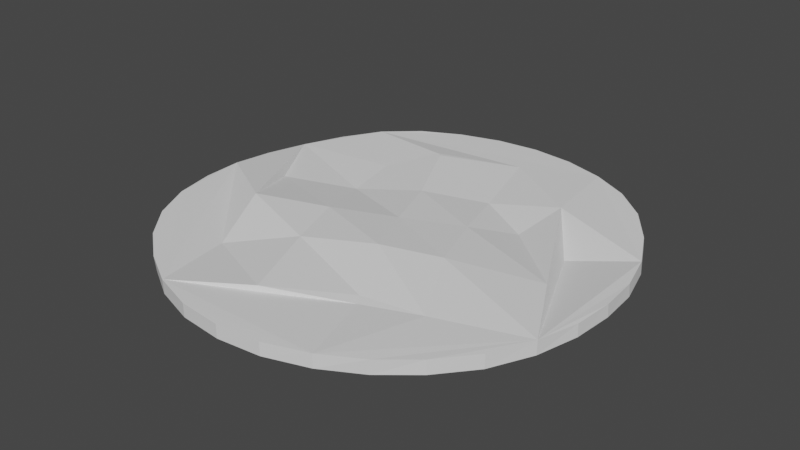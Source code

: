 # Source: water.blend  (saved by Blender 2.81.16; exported with 4.5.12 LTS)
import bpy
from mathutils import Matrix  # noqa: F401  (used for matrix-valued properties, if any)

bpy.ops.wm.read_factory_settings(use_empty=True)
scene = bpy.context.scene
scene.name = 'Scene'

# ---- collections
col_collection = bpy.data.collections.new('Collection'); scene.collection.children.link(col_collection)

# ---- world
world_world = bpy.data.worlds.new('World'); scene.world = world_world
world_world.use_nodes = True; world_world.node_tree.nodes.clear()
_N = world_world.node_tree.nodes; _L = world_world.node_tree.links
n0 = _N.new('ShaderNodeOutputWorld'); n0.name = 'World Output'; n0.location = (300, 300)
n1 = _N.new('ShaderNodeBackground'); n1.name = 'Background'; n1.location = (10, 300)
n1.inputs[0].default_value = (0.05088, 0.05088, 0.05088, 1.0)
_L.new(n1.outputs[0], n0.inputs[0])
n0.is_active_output = True
world_world.color = (0.05088, 0.05088, 0.05088)
world_world.use_sun_shadow = False
world_world.sun_shadow_jitter_overblur = 0.0

# ---- meshes
me_cylinder = bpy.data.meshes.new('Cylinder')
me_cylinder.from_pydata([(-4.284e-08, 1.271, -0.03879), (-4.284e-08, 1.27, 0.03473), (0.2481, 1.246, -0.03883), (0.248, 1.245, 0.03483), (0.4856, 1.175, -0.03857), (0.4852, 1.174, 0.03539), (0.7066, 1.057, -0.03626), (0.7061, 1.056, 0.03781), (0.8957, 0.8947, -0.03716), (0.8943, 0.893, 0.03638), (1.044, 0.6958, -0.04645), (1.041, 0.6933, 0.02584), (1.154, 0.4734, -0.0527), (1.151, 0.4711, 0.01897), (1.221, 0.2371, -0.04867), (1.217, 0.2353, 0.02298), (1.244, -0.001883, -0.03941), (1.241, -0.002236, 0.03163), (1.229, -0.2402, -0.03583), (1.227, -0.239, 0.03551), (1.168, -0.4788, -0.03615), (1.17, -0.4791, 0.0453), (1.054, -0.7044, -0.03895), (1.057, -0.707, 0.04249), (0.8918, -0.8981, -0.03831), (0.8939, -0.9006, 0.04244), (0.6995, -1.044, -0.04506), (0.705, -1.05, 0.03871), (0.4892, -1.17, -0.03889), (0.4911, -1.172, 0.04018), (0.249, -1.25, -0.03745), (0.2497, -1.251, 0.03871), (-4.576e-07, -1.275, -0.03746), (-4.582e-07, -1.275, 0.03868), (-0.249, -1.25, -0.03745), (-0.2498, -1.251, 0.03968), (-0.489, -1.17, -0.03928), (-0.4912, -1.172, 0.04036), (-0.6995, -1.044, -0.04506), (-0.7053, -1.05, 0.03905), (-0.8914, -0.8977, -0.03881), (-0.8941, -0.9009, 0.04274), (-1.054, -0.7043, -0.0392), (-1.057, -0.7072, 0.04276), (-1.169, -0.4792, -0.03493), (-1.169, -0.4786, 0.04188), (-1.229, -0.2402, -0.03587), (-1.227, -0.239, 0.03551), (-1.244, -0.001882, -0.03941), (-1.241, -0.002238, 0.03251), (-1.221, 0.2371, -0.04867), (-1.217, 0.2353, 0.02298), (-1.154, 0.4734, -0.0527), (-1.151, 0.4711, 0.01897), (-1.044, 0.6958, -0.04645), (-1.041, 0.6933, 0.02584), (-0.8957, 0.8947, -0.0372), (-0.8943, 0.893, 0.03637), (-0.7066, 1.057, -0.03626), (-0.706, 1.056, 0.03779), (-0.4856, 1.175, -0.03854), (-0.4852, 1.174, 0.03537), (-0.2481, 1.246, -0.03883), (-0.248, 1.245, 0.03473), (-0.3393, 0.7706, 0.07183), (-0.7349, -0.3256, 0.1073), (0.3139, -0.6729, 0.03111), (0.509, 0.3449, 0.003449), (-0.004019, -0.007321, 0.07599), (0.07177, 0.99, 0.03752), (-0.9061, 0.05514, 0.02344), (-0.07523, -0.9465, 0.06119), (0.9454, -0.06073, 0.05263), (0.4737, -0.2407, 0.1026), (-0.5426, 0.5298, 0.03013), (-0.5901, -0.7082, 0.01072), (0.6745, -0.6335, 0.04155), (0.5547, 0.6743, 0.04889), (-0.5022, 0.2178, 0.006922), (0.3287, 0.1391, 0.0718), (0.2025, 0.5074, 0.02694), (-0.1396, 0.3507, 0.05688), (0.1518, -0.3493, 0.1117), (-0.3574, -0.1551, 0.0809), (-0.2475, -0.4869, 0.07634), (0.7991, 0.3289, -0.04212), (0.3492, -0.7261, 0.02196), (-0.7342, -0.3254, 0.107), (-0.3707, 0.7888, 0.07026)], [], [(1, 2, 0), (3, 4, 2), (5, 6, 4), (7, 8, 6), (9, 10, 8), (11, 12, 10), (13, 14, 12), (15, 16, 14), (17, 18, 16), (19, 20, 18), (21, 22, 20), (23, 24, 22), (25, 26, 24), (27, 28, 26), (29, 30, 28), (31, 32, 30), (33, 34, 32), (35, 36, 34), (37, 38, 36), (39, 40, 38), (41, 42, 40), (43, 44, 42), (45, 46, 44), (47, 48, 46), (49, 50, 48), (51, 52, 50), (53, 54, 52), (55, 56, 54), (57, 58, 56), (59, 60, 58), (53, 70, 78), (61, 62, 60), (63, 0, 62), (62, 14, 30), (1, 3, 2), (3, 5, 4), (5, 7, 6), (7, 9, 8), (9, 11, 10), (11, 13, 12), (13, 15, 14), (15, 17, 16), (17, 19, 18), (19, 21, 20), (21, 23, 22), (23, 25, 24), (25, 27, 26), (27, 29, 28), (29, 31, 30), (31, 33, 32), (33, 35, 34), (35, 37, 36), (37, 39, 38), (39, 41, 40), (41, 43, 42), (43, 45, 44), (45, 47, 46), (47, 49, 48), (49, 51, 50), (51, 53, 52), (53, 55, 54), (55, 57, 56), (57, 59, 58), (59, 61, 60), (5, 3, 61), (3, 1, 61), (1, 63, 61), (61, 59, 57), (57, 55, 53), (53, 51, 49), (49, 47, 45), (45, 43, 41), (41, 39, 45), (39, 37, 45), (37, 35, 29), (35, 33, 29), (33, 31, 29), (29, 27, 21), (27, 25, 21), (25, 23, 21), (21, 19, 17), (17, 15, 21), (15, 13, 21), (13, 11, 9), (9, 7, 5), (61, 57, 5), (69, 88, 74, 64), (70, 87, 75, 65), (49, 45, 37), (13, 9, 5), (71, 86, 76, 66), (72, 85, 77, 67), (5, 69, 77), (61, 63, 62), (63, 1, 0), (62, 0, 2), (2, 4, 6), (6, 8, 10), (10, 12, 6), (12, 14, 6), (14, 16, 18), (18, 20, 14), (20, 22, 14), (22, 24, 26), (26, 28, 30), (30, 32, 34), (34, 36, 38), (38, 40, 42), (42, 44, 46), (46, 48, 54), (48, 50, 54), (50, 52, 54), (54, 56, 62), (56, 58, 62), (58, 60, 62), (62, 2, 14), (2, 6, 14), (22, 26, 14), (26, 30, 14), (30, 34, 46), (34, 38, 46), (38, 42, 46), (46, 54, 30), (54, 62, 30), (67, 79, 72), (67, 80, 79), (64, 74, 81), (68, 82, 73), (68, 83, 82), (65, 75, 84), (84, 71, 66), (84, 75, 71), (75, 37, 71), (82, 84, 66), (82, 83, 84), (83, 65, 84), (73, 76, 21), (73, 82, 76), (82, 66, 76), (81, 78, 68), (81, 74, 78), (74, 53, 78), (79, 81, 68), (79, 80, 81), (80, 64, 81), (72, 73, 21), (72, 79, 73), (79, 68, 73), (77, 80, 67), (77, 69, 80), (69, 64, 80), (21, 13, 85, 72), (13, 5, 77, 85), (37, 29, 86, 71), (29, 21, 76, 86), (53, 49, 87, 70), (49, 37, 75, 87), (5, 57, 88, 69), (57, 53, 74, 88), (78, 83, 68), (78, 70, 83), (70, 65, 83)])
_uv = me_cylinder.uv_layers.new(name='UVMap')
_uv.uv.foreach_set('vector', [1.0, 1.0, 0.9688, 0.5, 1.0, 0.5, 0.9688, 1.0, 0.9375, 0.5, 0.9688, 0.5, 0.9375, 1.0, 0.9062, 0.5, 0.9375, 0.5, 0.9062, 1.0, 0.875, 0.5, 0.9062, 0.5, 0.875, 1.0, 0.8438, 0.5, 0.875, 0.5, 0.8438, 1.0, 0.8125, 0.5, 0.8438, 0.5, 0.8125, 1.0, 0.7812, 0.5, 0.8125, 0.5, 0.7812, 1.0, 0.75, 0.5, 0.7812, 0.5, 0.75, 1.0, 0.7188, 0.5, 0.75, 0.5, 0.7188, 1.0, 0.6875, 0.5, 0.7188, 0.5, 0.6875, 1.0, 0.6562, 0.5, 0.6875, 0.5, 0.6562, 1.0, 0.625, 0.5, 0.6562, 0.5, 0.625, 1.0, 0.5938, 0.5, 0.625, 0.5, 0.5938, 1.0, 0.5625, 0.5, 0.5938, 0.5, 0.5625, 1.0, 0.5312, 0.5, 0.5625, 0.5, 0.5312, 1.0, 0.5, 0.5, 0.5312, 0.5, 0.5, 1.0, 0.4688, 0.5, 0.5, 0.5, 0.4688, 1.0, 0.4375, 0.5, 0.4688, 0.5, 0.4375, 1.0, 0.4062, 0.5, 0.4375, 0.5, 0.4062, 1.0, 0.375, 0.5, 0.4062, 0.5, 0.375, 1.0, 0.3438, 0.5, 0.375, 0.5, 0.3438, 1.0, 0.3125, 0.5, 0.3438, 0.5, 0.3125, 1.0, 0.2812, 0.5, 0.3125, 0.5, 0.2812, 1.0, 0.25, 0.5, 0.2812, 0.5, 0.25, 1.0, 0.2188, 0.5, 0.25, 0.5, 0.2188, 1.0, 0.1875, 0.5, 0.2188, 0.5, 0.1875, 1.0, 0.1562, 0.5, 0.1875, 0.5, 0.1562, 1.0, 0.125, 0.5, 0.1562, 0.5, 0.125, 1.0, 0.09375, 0.5, 0.125, 0.5, 0.09375, 1.0, 0.0625, 0.5, 0.09375, 0.5, 0.02827, 0.3418, 0.06074, 0.2635, 0.1391, 0.2959, 0.0625, 1.0, 0.03125, 0.5, 0.0625, 0.5, 0.03125, 1.0, 0.0, 0.5, 0.03125, 0.5, 0.7032, 0.4854, 0.9854, 0.2968, 0.7968, 0.01461, 1.0, 1.0, 0.9688, 1.0, 0.9688, 0.5, 0.9688, 1.0, 0.9375, 1.0, 0.9375, 0.5, 0.9375, 1.0, 0.9062, 1.0, 0.9062, 0.5, 0.9062, 1.0, 0.875, 1.0, 0.875, 0.5, 0.875, 1.0, 0.8438, 1.0, 0.8438, 0.5, 0.8438, 1.0, 0.8125, 1.0, 0.8125, 0.5, 0.8125, 1.0, 0.7812, 1.0, 0.7812, 0.5, 0.7812, 1.0, 0.75, 1.0, 0.75, 0.5, 0.75, 1.0, 0.7188, 1.0, 0.7188, 0.5, 0.7188, 1.0, 0.6875, 1.0, 0.6875, 0.5, 0.6875, 1.0, 0.6562, 1.0, 0.6562, 0.5, 0.6562, 1.0, 0.625, 1.0, 0.625, 0.5, 0.625, 1.0, 0.5938, 1.0, 0.5938, 0.5, 0.5938, 1.0, 0.5625, 1.0, 0.5625, 0.5, 0.5625, 1.0, 0.5312, 1.0, 0.5312, 0.5, 0.5312, 1.0, 0.5, 1.0, 0.5, 0.5, 0.5, 1.0, 0.4688, 1.0, 0.4688, 0.5, 0.4688, 1.0, 0.4375, 1.0, 0.4375, 0.5, 0.4375, 1.0, 0.4062, 1.0, 0.4062, 0.5, 0.4062, 1.0, 0.375, 1.0, 0.375, 0.5, 0.375, 1.0, 0.3438, 1.0, 0.3438, 0.5, 0.3438, 1.0, 0.3125, 1.0, 0.3125, 0.5, 0.3125, 1.0, 0.2812, 1.0, 0.2812, 0.5, 0.2812, 1.0, 0.25, 1.0, 0.25, 0.5, 0.25, 1.0, 0.2188, 1.0, 0.2188, 0.5, 0.2188, 1.0, 0.1875, 1.0, 0.1875, 0.5, 0.1875, 1.0, 0.1562, 1.0, 0.1562, 0.5, 0.1562, 1.0, 0.125, 1.0, 0.125, 0.5, 0.125, 1.0, 0.09375, 1.0, 0.09375, 0.5, 0.09375, 1.0, 0.0625, 1.0, 0.0625, 0.5, 0.3418, 0.4717, 0.2968, 0.4854, 0.1582, 0.4717, 0.2968, 0.4854, 0.25, 0.49, 0.1582, 0.4717, 0.25, 0.49, 0.2032, 0.4854, 0.1582, 0.4717, 0.1582, 0.4717, 0.1167, 0.4496, 0.08029, 0.4197, 0.08029, 0.4197, 0.05045, 0.3833, 0.02827, 0.3418, 0.02827, 0.3418, 0.01461, 0.2968, 0.01, 0.25, 0.01, 0.25, 0.01461, 0.2032, 0.02827, 0.1582, 0.02827, 0.1582, 0.05045, 0.1167, 0.08029, 0.08029, 0.08029, 0.08029, 0.1167, 0.05045, 0.02827, 0.1582, 0.1167, 0.05045, 0.1582, 0.02827, 0.02827, 0.1582, 0.1582, 0.02827, 0.2032, 0.01461, 0.3418, 0.02827, 0.2032, 0.01461, 0.25, 0.01, 0.3418, 0.02827, 0.25, 0.01, 0.2968, 0.01461, 0.3418, 0.02827, 0.3418, 0.02827, 0.3833, 0.05045, 0.4717, 0.1582, 0.3833, 0.05045, 0.4197, 0.08029, 0.4717, 0.1582, 0.4197, 0.08029, 0.4496, 0.1167, 0.4717, 0.1582, 0.4717, 0.1582, 0.4854, 0.2032, 0.49, 0.25, 0.49, 0.25, 0.4854, 0.2968, 0.4717, 0.1582, 0.4854, 0.2968, 0.4717, 0.3418, 0.4717, 0.1582, 0.4717, 0.3418, 0.4496, 0.3833, 0.4197, 0.4197, 0.4197, 0.4197, 0.3833, 0.4496, 0.3418, 0.4717, 0.1582, 0.4717, 0.08029, 0.4197, 0.3418, 0.4717, 0.2635, 0.4393, 0.1851, 0.4068, 0.1067, 0.3743, 0.1851, 0.4068, 0.06074, 0.2635, 0.09321, 0.1851, 0.1257, 0.1067, 0.09321, 0.1851, 0.01, 0.25, 0.02827, 0.1582, 0.1582, 0.02827, 0.4717, 0.3418, 0.4197, 0.4197, 0.3418, 0.4717, 0.2365, 0.06074, 0.3149, 0.09321, 0.3933, 0.1257, 0.3149, 0.09321, 0.4393, 0.2365, 0.4068, 0.3149, 0.3743, 0.3933, 0.4068, 0.3149, 0.3418, 0.4717, 0.2635, 0.4393, 0.3743, 0.3933, 0.0625, 1.0, 0.03125, 1.0, 0.03125, 0.5, 0.03125, 1.0, 0.0, 1.0, 0.0, 0.5, 0.7032, 0.4854, 0.75, 0.49, 0.7968, 0.4854, 0.7968, 0.4854, 0.8418, 0.4717, 0.8833, 0.4496, 0.8833, 0.4496, 0.9197, 0.4197, 0.9496, 0.3833, 0.9496, 0.3833, 0.9717, 0.3418, 0.8833, 0.4496, 0.9717, 0.3418, 0.9854, 0.2968, 0.8833, 0.4496, 0.9854, 0.2968, 0.99, 0.25, 0.9854, 0.2032, 0.9854, 0.2032, 0.9717, 0.1582, 0.9854, 0.2968, 0.9717, 0.1582, 0.9496, 0.1167, 0.9854, 0.2968, 0.9496, 0.1167, 0.9197, 0.08029, 0.8833, 0.05045, 0.8833, 0.05045, 0.8418, 0.02827, 0.7968, 0.01461, 0.7968, 0.01461, 0.75, 0.01, 0.7032, 0.01461, 0.7032, 0.01461, 0.6582, 0.02827, 0.6167, 0.05045, 0.6167, 0.05045, 0.5803, 0.08029, 0.5504, 0.1167, 0.5504, 0.1167, 0.5283, 0.1582, 0.5146, 0.2032, 0.5146, 0.2032, 0.51, 0.25, 0.5504, 0.3833, 0.51, 0.25, 0.5146, 0.2968, 0.5504, 0.3833, 0.5146, 0.2968, 0.5283, 0.3418, 0.5504, 0.3833, 0.5504, 0.3833, 0.5803, 0.4197, 0.7032, 0.4854, 0.5803, 0.4197, 0.6167, 0.4496, 0.7032, 0.4854, 0.6167, 0.4496, 0.6582, 0.4717, 0.7032, 0.4854, 0.7032, 0.4854, 0.7968, 0.4854, 0.9854, 0.2968, 0.7968, 0.4854, 0.8833, 0.4496, 0.9854, 0.2968, 0.9496, 0.1167, 0.8833, 0.05045, 0.9854, 0.2968, 0.8833, 0.05045, 0.7968, 0.01461, 0.9854, 0.2968, 0.7968, 0.01461, 0.7032, 0.01461, 0.5146, 0.2032, 0.7032, 0.01461, 0.6167, 0.05045, 0.5146, 0.2032, 0.6167, 0.05045, 0.5504, 0.1167, 0.5146, 0.2032, 0.5146, 0.2032, 0.5504, 0.3833, 0.7968, 0.01461, 0.5504, 0.3833, 0.7032, 0.4854, 0.7968, 0.01461, 0.4068, 0.3149, 0.3284, 0.2825, 0.4393, 0.2365, 0.4068, 0.3149, 0.2959, 0.3609, 0.3284, 0.2825, 0.1851, 0.4068, 0.1067, 0.3743, 0.2175, 0.3284, 0.25, 0.25, 0.2825, 0.1716, 0.3609, 0.2041, 0.25, 0.25, 0.1716, 0.2175, 0.2825, 0.1716, 0.09321, 0.1851, 0.1257, 0.1067, 0.2041, 0.1391, 0.2041, 0.1391, 0.2365, 0.06074, 0.3149, 0.09321, 0.2041, 0.1391, 0.1257, 0.1067, 0.2365, 0.06074, 0.1257, 0.1067, 0.1582, 0.02827, 0.2365, 0.06074, 0.2825, 0.1716, 0.2041, 0.1391, 0.3149, 0.09321, 0.2825, 0.1716, 0.1716, 0.2175, 0.2041, 0.1391, 0.1716, 0.2175, 0.09321, 0.1851, 0.2041, 0.1391, 0.3609, 0.2041, 0.3933, 0.1257, 0.4717, 0.1582, 0.3609, 0.2041, 0.2825, 0.1716, 0.3933, 0.1257, 0.2825, 0.1716, 0.3149, 0.09321, 0.3933, 0.1257, 0.2175, 0.3284, 0.1391, 0.2959, 0.25, 0.25, 0.2175, 0.3284, 0.1067, 0.3743, 0.1391, 0.2959, 0.1067, 0.3743, 0.02827, 0.3418, 0.1391, 0.2959, 0.3284, 0.2825, 0.2175, 0.3284, 0.25, 0.25, 0.3284, 0.2825, 0.2959, 0.3609, 0.2175, 0.3284, 0.2959, 0.3609, 0.1851, 0.4068, 0.2175, 0.3284, 0.4393, 0.2365, 0.3609, 0.2041, 0.4717, 0.1582, 0.4393, 0.2365, 0.3284, 0.2825, 0.3609, 0.2041, 0.3284, 0.2825, 0.25, 0.25, 0.3609, 0.2041, 0.3743, 0.3933, 0.2959, 0.3609, 0.4068, 0.3149, 0.3743, 0.3933, 0.2635, 0.4393, 0.2959, 0.3609, 0.2635, 0.4393, 0.1851, 0.4068, 0.2959, 0.3609, 0.4717, 0.1582, 0.4717, 0.3418, 0.4068, 0.3149, 0.4393, 0.2365, 0.4717, 0.3418, 0.3418, 0.4717, 0.3743, 0.3933, 0.4068, 0.3149, 0.1582, 0.02827, 0.3418, 0.02827, 0.3149, 0.09321, 0.2365, 0.06074, 0.3418, 0.02827, 0.4717, 0.1582, 0.3933, 0.1257, 0.3149, 0.09321, 0.02827, 0.3418, 0.01, 0.25, 0.09321, 0.1851, 0.06074, 0.2635, 0.01, 0.25, 0.1582, 0.02827, 0.1257, 0.1067, 0.09321, 0.1851, 0.3418, 0.4717, 0.08029, 0.4197, 0.1851, 0.4068, 0.2635, 0.4393, 0.08029, 0.4197, 0.02827, 0.3418, 0.1067, 0.3743, 0.1851, 0.4068, 0.1391, 0.2959, 0.1716, 0.2175, 0.25, 0.25, 0.1391, 0.2959, 0.06074, 0.2635, 0.1716, 0.2175, 0.06074, 0.2635, 0.09321, 0.1851, 0.1716, 0.2175])
_ca = me_cylinder.color_attributes.new('Col', 'BYTE_COLOR', 'CORNER')
_ca.data.foreach_set('color', [0.107, 0.1746, 0.6939, 1.0, 0.107, 0.1746, 0.6939, 1.0, 0.107, 0.1746, 0.6939, 1.0, 0.107, 0.1746, 0.6939, 1.0, 0.107, 0.1746, 0.6939, 1.0, 0.107, 0.1746, 0.6939, 1.0, 0.107, 0.1746, 0.6939, 1.0, 0.107, 0.1746, 0.6939, 1.0, 0.107, 0.1746, 0.6939, 1.0, 0.107, 0.1746, 0.6939, 1.0, 0.107, 0.1746, 0.6939, 1.0, 0.107, 0.1746, 0.6939, 1.0, 0.107, 0.1746, 0.6939, 1.0, 0.107, 0.1746, 0.6939, 1.0, 0.107, 0.1746, 0.6939, 1.0, 0.107, 0.1746, 0.6939, 1.0, 0.107, 0.1746, 0.6939, 1.0, 0.107, 0.1746, 0.6939, 1.0, 0.107, 0.1746, 0.6939, 1.0, 0.107, 0.1746, 0.6939, 1.0, 0.107, 0.1746, 0.6939, 1.0, 0.107, 0.1746, 0.6939, 1.0, 0.107, 0.1746, 0.6939, 1.0, 0.107, 0.1746, 0.6939, 1.0, 0.107, 0.1746, 0.6939, 1.0, 0.107, 0.1746, 0.6939, 1.0, 0.107, 0.1746, 0.6939, 1.0, 0.107, 0.1746, 0.6939, 1.0, 0.107, 0.1746, 0.6939, 1.0, 0.107, 0.1746, 0.6939, 1.0, 0.107, 0.1746, 0.6939, 1.0, 0.107, 0.1746, 0.6939, 1.0, 0.107, 0.1746, 0.6939, 1.0, 0.107, 0.1746, 0.6939, 1.0, 0.107, 0.1746, 0.6939, 1.0, 0.107, 0.1746, 0.6939, 1.0, 0.107, 0.1746, 0.6939, 1.0, 0.107, 0.1746, 0.6939, 1.0, 0.107, 0.1746, 0.6939, 1.0, 0.107, 0.1746, 0.6939, 1.0, 0.107, 0.1746, 0.6939, 1.0, 0.107, 0.1746, 0.6939, 1.0, 0.107, 0.1746, 0.6939, 1.0, 0.107, 0.1746, 0.6939, 1.0, 0.107, 0.1746, 0.6939, 1.0, 0.107, 0.1746, 0.6939, 1.0, 0.107, 0.1746, 0.6939, 1.0, 0.107, 0.1746, 0.6939, 1.0, 0.107, 0.1746, 0.6939, 1.0, 0.107, 0.1746, 0.6939, 1.0, 0.107, 0.1746, 0.6939, 1.0, 0.107, 0.1746, 0.6939, 1.0, 0.107, 0.1746, 0.6939, 1.0, 0.107, 0.1746, 0.6939, 1.0, 0.107, 0.1746, 0.6939, 1.0, 0.107, 0.1746, 0.6939, 1.0, 0.107, 0.1746, 0.6939, 1.0, 0.107, 0.1746, 0.6939, 1.0, 0.107, 0.1746, 0.6939, 1.0, 0.107, 0.1746, 0.6939, 1.0, 0.107, 0.1746, 0.6939, 1.0, 0.107, 0.1746, 0.6939, 1.0, 0.107, 0.1746, 0.6939, 1.0, 0.107, 0.1746, 0.6939, 1.0, 0.107, 0.1746, 0.6939, 1.0, 0.107, 0.1746, 0.6939, 1.0, 0.107, 0.1746, 0.6939, 1.0, 0.107, 0.1746, 0.6939, 1.0, 0.107, 0.1746, 0.6939, 1.0, 0.107, 0.1746, 0.6939, 1.0, 0.107, 0.1746, 0.6939, 1.0, 0.107, 0.1746, 0.6939, 1.0, 0.107, 0.1746, 0.6939, 1.0, 0.107, 0.1746, 0.6939, 1.0, 0.107, 0.1746, 0.6939, 1.0, 0.107, 0.1746, 0.6939, 1.0, 0.107, 0.1746, 0.6939, 1.0, 0.107, 0.1746, 0.6939, 1.0, 0.107, 0.1746, 0.6939, 1.0, 0.107, 0.1746, 0.6939, 1.0, 0.107, 0.1746, 0.6939, 1.0, 0.107, 0.1746, 0.6939, 1.0, 0.107, 0.1746, 0.6939, 1.0, 0.107, 0.1746, 0.6939, 1.0, 0.107, 0.1746, 0.6939, 1.0, 0.107, 0.1746, 0.6939, 1.0, 0.107, 0.1746, 0.6939, 1.0, 0.107, 0.1746, 0.6939, 1.0, 0.107, 0.1746, 0.6939, 1.0, 0.107, 0.1746, 0.6939, 1.0, 0.107, 0.1746, 0.6939, 1.0, 0.107, 0.1746, 0.6939, 1.0, 0.107, 0.1746, 0.6939, 1.0, 0.107, 0.1746, 0.6939, 1.0, 0.107, 0.1746, 0.6939, 1.0, 0.107, 0.1746, 0.6939, 1.0, 0.107, 0.1746, 0.6939, 1.0, 0.107, 0.1746, 0.6939, 1.0, 0.107, 0.1746, 0.6939, 1.0, 0.107, 0.1746, 0.6939, 1.0, 0.107, 0.1746, 0.6939, 1.0, 0.107, 0.1746, 0.6939, 1.0, 0.107, 0.1746, 0.6939, 1.0, 0.107, 0.1746, 0.6939, 1.0, 0.107, 0.1746, 0.6939, 1.0, 0.107, 0.1746, 0.6939, 1.0, 0.107, 0.1746, 0.6939, 1.0, 0.107, 0.1746, 0.6939, 1.0, 0.107, 0.1746, 0.6939, 1.0, 0.107, 0.1746, 0.6939, 1.0, 0.107, 0.1746, 0.6939, 1.0, 0.107, 0.1746, 0.6939, 1.0, 0.107, 0.1746, 0.6939, 1.0, 0.107, 0.1746, 0.6939, 1.0, 0.107, 0.1746, 0.6939, 1.0, 0.107, 0.1746, 0.6939, 1.0, 0.107, 0.1746, 0.6939, 1.0, 0.107, 0.1746, 0.6939, 1.0, 0.107, 0.1746, 0.6939, 1.0, 0.107, 0.1746, 0.6939, 1.0, 0.107, 0.1746, 0.6939, 1.0, 0.107, 0.1746, 0.6939, 1.0, 0.107, 0.1746, 0.6939, 1.0, 0.107, 0.1746, 0.6939, 1.0, 0.107, 0.1746, 0.6939, 1.0, 0.107, 0.1746, 0.6939, 1.0, 0.107, 0.1746, 0.6939, 1.0, 0.107, 0.1746, 0.6939, 1.0, 0.107, 0.1746, 0.6939, 1.0, 0.107, 0.1746, 0.6939, 1.0, 0.107, 0.1746, 0.6939, 1.0, 0.107, 0.1746, 0.6939, 1.0, 0.107, 0.1746, 0.6939, 1.0, 0.107, 0.1746, 0.6939, 1.0, 0.107, 0.1746, 0.6939, 1.0, 0.107, 0.1746, 0.6939, 1.0, 0.107, 0.1746, 0.6939, 1.0, 0.107, 0.1746, 0.6939, 1.0, 0.107, 0.1746, 0.6939, 1.0, 0.107, 0.1746, 0.6939, 1.0, 0.107, 0.1746, 0.6939, 1.0, 0.107, 0.1746, 0.6939, 1.0, 0.107, 0.1746, 0.6939, 1.0, 0.107, 0.1746, 0.6939, 1.0, 0.107, 0.1746, 0.6939, 1.0, 0.107, 0.1746, 0.6939, 1.0, 0.107, 0.1746, 0.6939, 1.0, 0.107, 0.1746, 0.6939, 1.0, 0.107, 0.1746, 0.6939, 1.0, 0.107, 0.1746, 0.6939, 1.0, 0.107, 0.1746, 0.6939, 1.0, 0.107, 0.1746, 0.6939, 1.0, 0.107, 0.1746, 0.6939, 1.0, 0.107, 0.1746, 0.6939, 1.0, 0.107, 0.1746, 0.6939, 1.0, 0.107, 0.1746, 0.6939, 1.0, 0.107, 0.1746, 0.6939, 1.0, 0.107, 0.1746, 0.6939, 1.0, 0.107, 0.1746, 0.6939, 1.0, 0.107, 0.1746, 0.6939, 1.0, 0.107, 0.1746, 0.6939, 1.0, 0.107, 0.1746, 0.6939, 1.0, 0.107, 0.1746, 0.6939, 1.0, 0.107, 0.1746, 0.6939, 1.0, 0.107, 0.1746, 0.6939, 1.0, 0.107, 0.1746, 0.6939, 1.0, 0.107, 0.1746, 0.6939, 1.0, 0.107, 0.1746, 0.6939, 1.0, 0.107, 0.1746, 0.6939, 1.0, 0.107, 0.1746, 0.6939, 1.0, 0.107, 0.1746, 0.6939, 1.0, 0.107, 0.1746, 0.6939, 1.0, 0.107, 0.1746, 0.6939, 1.0, 0.107, 0.1746, 0.6939, 1.0, 0.107, 0.1746, 0.6939, 1.0, 0.107, 0.1746, 0.6939, 1.0, 0.107, 0.1746, 0.6939, 1.0, 0.107, 0.1746, 0.6939, 1.0, 0.107, 0.1746, 0.6939, 1.0, 0.107, 0.1746, 0.6939, 1.0, 0.107, 0.1746, 0.6939, 1.0, 0.107, 0.1746, 0.6939, 1.0, 0.107, 0.1746, 0.6939, 1.0, 0.107, 0.1746, 0.6939, 1.0, 0.107, 0.1746, 0.6939, 1.0, 0.107, 0.1746, 0.6939, 1.0, 0.107, 0.1746, 0.6939, 1.0, 0.107, 0.1746, 0.6939, 1.0, 0.107, 0.1746, 0.6939, 1.0, 0.107, 0.1746, 0.6939, 1.0, 0.107, 0.1746, 0.6939, 1.0, 0.107, 0.1746, 0.6939, 1.0, 0.107, 0.1746, 0.6939, 1.0, 0.107, 0.1746, 0.6939, 1.0, 0.107, 0.1746, 0.6939, 1.0, 0.107, 0.1746, 0.6939, 1.0, 0.107, 0.1746, 0.6939, 1.0, 0.107, 0.1746, 0.6939, 1.0, 0.107, 0.1746, 0.6939, 1.0, 0.107, 0.1746, 0.6939, 1.0, 0.107, 0.1746, 0.6939, 1.0, 0.107, 0.1746, 0.6939, 1.0, 0.107, 0.1746, 0.6939, 1.0, 0.107, 0.1746, 0.6939, 1.0, 0.107, 0.1746, 0.6939, 1.0, 0.107, 0.1746, 0.6939, 1.0, 0.107, 0.1746, 0.6939, 1.0, 0.107, 0.1746, 0.6939, 1.0, 0.107, 0.1746, 0.6939, 1.0, 0.107, 0.1746, 0.6939, 1.0, 0.107, 0.1746, 0.6939, 1.0, 0.107, 0.1746, 0.6939, 1.0, 0.107, 0.1746, 0.6939, 1.0, 0.107, 0.1746, 0.6939, 1.0, 0.107, 0.1746, 0.6939, 1.0, 0.107, 0.1746, 0.6939, 1.0, 0.107, 0.1746, 0.6939, 1.0, 0.107, 0.1746, 0.6939, 1.0, 0.107, 0.1746, 0.6939, 1.0, 0.107, 0.1746, 0.6939, 1.0, 0.107, 0.1746, 0.6939, 1.0, 0.107, 0.1746, 0.6939, 1.0, 0.107, 0.1746, 0.6939, 1.0, 0.107, 0.1746, 0.6939, 1.0, 0.107, 0.1746, 0.6939, 1.0, 0.107, 0.1746, 0.6939, 1.0, 0.107, 0.1746, 0.6939, 1.0, 0.107, 0.1746, 0.6939, 1.0, 0.107, 0.1746, 0.6939, 1.0, 0.107, 0.1746, 0.6939, 1.0, 0.107, 0.1746, 0.6939, 1.0, 0.107, 0.1746, 0.6939, 1.0, 0.107, 0.1746, 0.6939, 1.0, 0.107, 0.1746, 0.6939, 1.0, 0.107, 0.1746, 0.6939, 1.0, 0.107, 0.1746, 0.6939, 1.0, 0.107, 0.1746, 0.6939, 1.0, 0.107, 0.1746, 0.6939, 1.0, 0.107, 0.1746, 0.6939, 1.0, 0.107, 0.1746, 0.6939, 1.0, 0.107, 0.1746, 0.6939, 1.0, 0.107, 0.1746, 0.6939, 1.0, 0.107, 0.1746, 0.6939, 1.0, 0.107, 0.1746, 0.6939, 1.0, 0.107, 0.1746, 0.6939, 1.0, 0.107, 0.1746, 0.6939, 1.0, 0.107, 0.1746, 0.6939, 1.0, 0.107, 0.1746, 0.6939, 1.0, 0.107, 0.1746, 0.6939, 1.0, 0.107, 0.1746, 0.6939, 1.0, 0.107, 0.1746, 0.6939, 1.0, 0.107, 0.1746, 0.6939, 1.0, 0.107, 0.1746, 0.6939, 1.0, 0.107, 0.1746, 0.6939, 1.0, 0.107, 0.1746, 0.6939, 1.0, 0.107, 0.1746, 0.6939, 1.0, 0.107, 0.1746, 0.6939, 1.0, 0.107, 0.1746, 0.6939, 1.0, 0.107, 0.1746, 0.6939, 1.0, 0.107, 0.1746, 0.6939, 1.0, 0.107, 0.1746, 0.6939, 1.0, 0.107, 0.1746, 0.6939, 1.0, 0.107, 0.1746, 0.6939, 1.0, 0.107, 0.1746, 0.6939, 1.0, 0.107, 0.1746, 0.6939, 1.0, 0.107, 0.1746, 0.6939, 1.0, 0.107, 0.1746, 0.6939, 1.0, 0.107, 0.1746, 0.6939, 1.0, 0.107, 0.1746, 0.6939, 1.0, 0.107, 0.1746, 0.6939, 1.0, 0.107, 0.1746, 0.6939, 1.0, 0.107, 0.1746, 0.6939, 1.0, 0.107, 0.1746, 0.6939, 1.0, 0.107, 0.1746, 0.6939, 1.0, 0.107, 0.1746, 0.6939, 1.0, 0.107, 0.1746, 0.6939, 1.0, 0.107, 0.1746, 0.6939, 1.0, 0.107, 0.1746, 0.6939, 1.0, 0.107, 0.1746, 0.6939, 1.0, 0.107, 0.1746, 0.6939, 1.0, 0.107, 0.1746, 0.6939, 1.0, 0.107, 0.1746, 0.6939, 1.0, 0.107, 0.1746, 0.6939, 1.0, 0.107, 0.1746, 0.6939, 1.0, 0.107, 0.1746, 0.6939, 1.0, 0.107, 0.1746, 0.6939, 1.0, 0.107, 0.1746, 0.6939, 1.0, 0.107, 0.1746, 0.6939, 1.0, 0.107, 0.1746, 0.6939, 1.0, 0.107, 0.1746, 0.6939, 1.0, 0.107, 0.1746, 0.6939, 1.0, 0.107, 0.1746, 0.6939, 1.0, 0.107, 0.1746, 0.6939, 1.0, 0.107, 0.1746, 0.6939, 1.0, 0.107, 0.1746, 0.6939, 1.0, 0.107, 0.1746, 0.6939, 1.0, 0.107, 0.1746, 0.6939, 1.0, 0.107, 0.1746, 0.6939, 1.0, 0.107, 0.1746, 0.6939, 1.0, 0.107, 0.1746, 0.6939, 1.0, 0.107, 0.1746, 0.6939, 1.0, 0.107, 0.1746, 0.6939, 1.0, 0.107, 0.1746, 0.6939, 1.0, 0.107, 0.1746, 0.6939, 1.0, 0.107, 0.1746, 0.6939, 1.0, 0.107, 0.1746, 0.6939, 1.0, 0.107, 0.1746, 0.6939, 1.0, 0.107, 0.1746, 0.6939, 1.0, 0.107, 0.1746, 0.6939, 1.0, 0.107, 0.1746, 0.6939, 1.0, 0.107, 0.1746, 0.6939, 1.0, 0.107, 0.1746, 0.6939, 1.0, 0.107, 0.1746, 0.6939, 1.0, 0.107, 0.1746, 0.6939, 1.0, 0.107, 0.1746, 0.6939, 1.0, 0.107, 0.1746, 0.6939, 1.0, 0.107, 0.1746, 0.6939, 1.0, 0.107, 0.1746, 0.6939, 1.0, 0.107, 0.1746, 0.6939, 1.0, 0.107, 0.1746, 0.6939, 1.0, 0.107, 0.1746, 0.6939, 1.0, 0.107, 0.1746, 0.6939, 1.0, 0.107, 0.1746, 0.6939, 1.0, 0.107, 0.1746, 0.6939, 1.0, 0.107, 0.1746, 0.6939, 1.0, 0.107, 0.1746, 0.6939, 1.0, 0.107, 0.1746, 0.6939, 1.0, 0.107, 0.1746, 0.6939, 1.0, 0.107, 0.1746, 0.6939, 1.0, 0.107, 0.1746, 0.6939, 1.0, 0.107, 0.1746, 0.6939, 1.0, 0.107, 0.1746, 0.6939, 1.0, 0.107, 0.1746, 0.6939, 1.0, 0.107, 0.1746, 0.6939, 1.0, 0.107, 0.1746, 0.6939, 1.0, 0.107, 0.1746, 0.6939, 1.0, 0.107, 0.1746, 0.6939, 1.0, 0.107, 0.1746, 0.6939, 1.0, 0.107, 0.1746, 0.6939, 1.0, 0.107, 0.1746, 0.6939, 1.0, 0.107, 0.1746, 0.6939, 1.0, 0.107, 0.1746, 0.6939, 1.0, 0.107, 0.1746, 0.6939, 1.0, 0.107, 0.1746, 0.6939, 1.0, 0.107, 0.1746, 0.6939, 1.0, 0.107, 0.1746, 0.6939, 1.0, 0.107, 0.1746, 0.6939, 1.0, 0.107, 0.1746, 0.6939, 1.0, 0.107, 0.1746, 0.6939, 1.0, 0.107, 0.1746, 0.6939, 1.0, 0.107, 0.1746, 0.6939, 1.0, 0.107, 0.1746, 0.6939, 1.0, 0.107, 0.1746, 0.6939, 1.0, 0.107, 0.1746, 0.6939, 1.0, 0.107, 0.1746, 0.6939, 1.0, 0.107, 0.1746, 0.6939, 1.0, 0.107, 0.1746, 0.6939, 1.0, 0.107, 0.1746, 0.6939, 1.0, 0.107, 0.1746, 0.6939, 1.0, 0.107, 0.1746, 0.6939, 1.0, 0.107, 0.1746, 0.6939, 1.0, 0.107, 0.1746, 0.6939, 1.0, 0.107, 0.1746, 0.6939, 1.0, 0.107, 0.1746, 0.6939, 1.0, 0.107, 0.1746, 0.6939, 1.0, 0.107, 0.1746, 0.6939, 1.0, 0.107, 0.1746, 0.6939, 1.0, 0.107, 0.1746, 0.6939, 1.0, 0.107, 0.1746, 0.6939, 1.0, 0.107, 0.1746, 0.6939, 1.0, 0.107, 0.1746, 0.6939, 1.0, 0.107, 0.1746, 0.6939, 1.0, 0.107, 0.1746, 0.6939, 1.0, 0.107, 0.1746, 0.6939, 1.0, 0.107, 0.1746, 0.6939, 1.0, 0.107, 0.1746, 0.6939, 1.0, 0.107, 0.1746, 0.6939, 1.0, 0.107, 0.1746, 0.6939, 1.0, 0.107, 0.1746, 0.6939, 1.0, 0.107, 0.1746, 0.6939, 1.0, 0.107, 0.1746, 0.6939, 1.0, 0.107, 0.1746, 0.6939, 1.0, 0.107, 0.1746, 0.6939, 1.0, 0.107, 0.1746, 0.6939, 1.0, 0.107, 0.1746, 0.6939, 1.0, 0.107, 0.1746, 0.6939, 1.0, 0.107, 0.1746, 0.6939, 1.0, 0.107, 0.1746, 0.6939, 1.0, 0.107, 0.1746, 0.6939, 1.0, 0.107, 0.1746, 0.6939, 1.0, 0.107, 0.1746, 0.6939, 1.0, 0.107, 0.1746, 0.6939, 1.0, 0.107, 0.1746, 0.6939, 1.0, 0.107, 0.1746, 0.6939, 1.0, 0.107, 0.1746, 0.6939, 1.0, 0.107, 0.1746, 0.6939, 1.0, 0.107, 0.1746, 0.6939, 1.0, 0.107, 0.1746, 0.6939, 1.0, 0.107, 0.1746, 0.6939, 1.0, 0.107, 0.1746, 0.6939, 1.0, 0.107, 0.1746, 0.6939, 1.0, 0.107, 0.1746, 0.6939, 1.0, 0.107, 0.1746, 0.6939, 1.0, 0.107, 0.1746, 0.6939, 1.0, 0.107, 0.1746, 0.6939, 1.0, 0.107, 0.1746, 0.6939, 1.0, 0.107, 0.1746, 0.6939, 1.0, 0.107, 0.1746, 0.6939, 1.0, 0.107, 0.1746, 0.6939, 1.0, 0.107, 0.1746, 0.6939, 1.0, 0.107, 0.1746, 0.6939, 1.0, 0.107, 0.1746, 0.6939, 1.0, 0.107, 0.1746, 0.6939, 1.0, 0.107, 0.1746, 0.6939, 1.0, 0.107, 0.1746, 0.6939, 1.0, 0.107, 0.1746, 0.6939, 1.0, 0.107, 0.1746, 0.6939, 1.0, 0.107, 0.1746, 0.6939, 1.0, 0.107, 0.1746, 0.6939, 1.0, 0.107, 0.1746, 0.6939, 1.0, 0.107, 0.1746, 0.6939, 1.0, 0.107, 0.1746, 0.6939, 1.0, 0.107, 0.1746, 0.6939, 1.0, 0.107, 0.1746, 0.6939, 1.0, 0.107, 0.1746, 0.6939, 1.0, 0.107, 0.1746, 0.6939, 1.0, 0.107, 0.1746, 0.6939, 1.0, 0.107, 0.1746, 0.6939, 1.0, 0.107, 0.1746, 0.6939, 1.0, 0.107, 0.1746, 0.6939, 1.0, 0.107, 0.1746, 0.6939, 1.0, 0.107, 0.1746, 0.6939, 1.0, 0.107, 0.1746, 0.6939, 1.0, 0.107, 0.1746, 0.6939, 1.0, 0.107, 0.1746, 0.6939, 1.0, 0.107, 0.1746, 0.6939, 1.0, 0.107, 0.1746, 0.6939, 1.0, 0.107, 0.1746, 0.6939, 1.0, 0.107, 0.1746, 0.6939, 1.0, 0.107, 0.1746, 0.6939, 1.0, 0.107, 0.1746, 0.6939, 1.0, 0.107, 0.1746, 0.6939, 1.0, 0.107, 0.1746, 0.6939, 1.0, 0.107, 0.1746, 0.6939, 1.0, 0.107, 0.1746, 0.6939, 1.0, 0.107, 0.1746, 0.6939, 1.0, 0.107, 0.1746, 0.6939, 1.0, 0.107, 0.1746, 0.6939, 1.0, 0.107, 0.1746, 0.6939, 1.0, 0.107, 0.1746, 0.6939, 1.0, 0.107, 0.1746, 0.6939, 1.0, 0.107, 0.1746, 0.6939, 1.0, 0.107, 0.1746, 0.6939, 1.0, 0.107, 0.1746, 0.6939, 1.0, 0.107, 0.1746, 0.6939, 1.0, 0.107, 0.1746, 0.6939, 1.0, 0.107, 0.1746, 0.6939, 1.0, 0.107, 0.1746, 0.6939, 1.0, 0.107, 0.1746, 0.6939, 1.0, 0.107, 0.1746, 0.6939, 1.0, 0.107, 0.1746, 0.6939, 1.0, 0.107, 0.1746, 0.6939, 1.0, 0.107, 0.1746, 0.6939, 1.0, 0.107, 0.1746, 0.6939, 1.0, 0.107, 0.1746, 0.6939, 1.0, 0.107, 0.1746, 0.6939, 1.0, 0.107, 0.1746, 0.6939, 1.0, 0.107, 0.1746, 0.6939, 1.0, 0.107, 0.1746, 0.6939, 1.0, 0.107, 0.1746, 0.6939, 1.0, 0.107, 0.1746, 0.6939, 1.0, 0.107, 0.1746, 0.6939, 1.0, 0.107, 0.1746, 0.6939, 1.0, 0.107, 0.1746, 0.6939, 1.0, 0.107, 0.1746, 0.6939, 1.0, 0.107, 0.1746, 0.6939, 1.0, 0.107, 0.1746, 0.6939, 1.0, 0.107, 0.1746, 0.6939, 1.0, 0.107, 0.1746, 0.6939, 1.0, 0.107, 0.1746, 0.6939, 1.0, 0.107, 0.1746, 0.6939, 1.0, 0.107, 0.1746, 0.6939, 1.0, 0.107, 0.1746, 0.6939, 1.0, 0.107, 0.1746, 0.6939, 1.0, 0.107, 0.1746, 0.6939, 1.0, 0.107, 0.1746, 0.6939, 1.0, 0.107, 0.1746, 0.6939, 1.0, 0.107, 0.1746, 0.6939, 1.0, 0.107, 0.1746, 0.6939, 1.0, 0.107, 0.1746, 0.6939, 1.0, 0.107, 0.1746, 0.6939, 1.0, 0.107, 0.1746, 0.6939, 1.0, 0.107, 0.1746, 0.6939, 1.0, 0.107, 0.1746, 0.6939, 1.0, 0.107, 0.1746, 0.6939, 1.0, 0.107, 0.1746, 0.6939, 1.0, 0.107, 0.1746, 0.6939, 1.0, 0.107, 0.1746, 0.6939, 1.0])
me_cylinder.use_remesh_fix_poles = True
me_cylinder.use_remesh_preserve_attributes = False
me_cylinder.use_mirror_vertex_groups = False
me_cylinder.update()

# ---- objects
ob_cylinder = bpy.data.objects.new('Cylinder', me_cylinder)

# ---- transforms, parenting, visibility, modifiers, constraints
ob_cylinder.location = (0.0, 0.0, 0.0)
ob_cylinder.lineart.crease_threshold = 0.0

# ---- collection membership
col_collection.objects.link(ob_cylinder)

# ---- scene / render settings (as saved in the file)
scene.frame_start = 1; scene.frame_end = 250; scene.frame_set(1)
scene.render.engine = 'BLENDER_EEVEE_NEXT'
scene.cycles.use_denoising = False
scene.cycles.samples = 128
scene.cycles.sampling_pattern = 'TABULATED_SOBOL'
scene.cycles.use_adaptive_sampling = False
scene.cycles.use_light_tree = False
scene.view_settings.view_transform = 'Filmic'
bpy.context.view_layer.update()

# ---- added for rendering (the .blend has no active camera and no usable light): camera, sun
cam_auto = bpy.data.cameras.new('AutoCamera')
cam_auto.lens = 50.0
cam_auto.sensor_width = 36.0
cam_auto.clip_end = 1000.0
ob_auto_camera = bpy.data.objects.new('AutoCamera', cam_auto)
scene.collection.objects.link(ob_auto_camera)
ob_auto_camera.location = (3.297, -3.95856, 2.66711)
ob_auto_camera.rotation_euler = (1.09748, -7.21219e-08, 0.694738)
scene.camera = ob_auto_camera
light_auto_sun = bpy.data.lights.new('AutoSun', 'SUN')
light_auto_sun.energy = 3.0
light_auto_sun.angle = 0.0523599
ob_auto_sun = bpy.data.objects.new('AutoSun', light_auto_sun)
scene.collection.objects.link(ob_auto_sun)
ob_auto_sun.rotation_euler = (0.872665, 0.174533, 0.523599)
bpy.context.view_layer.update()
